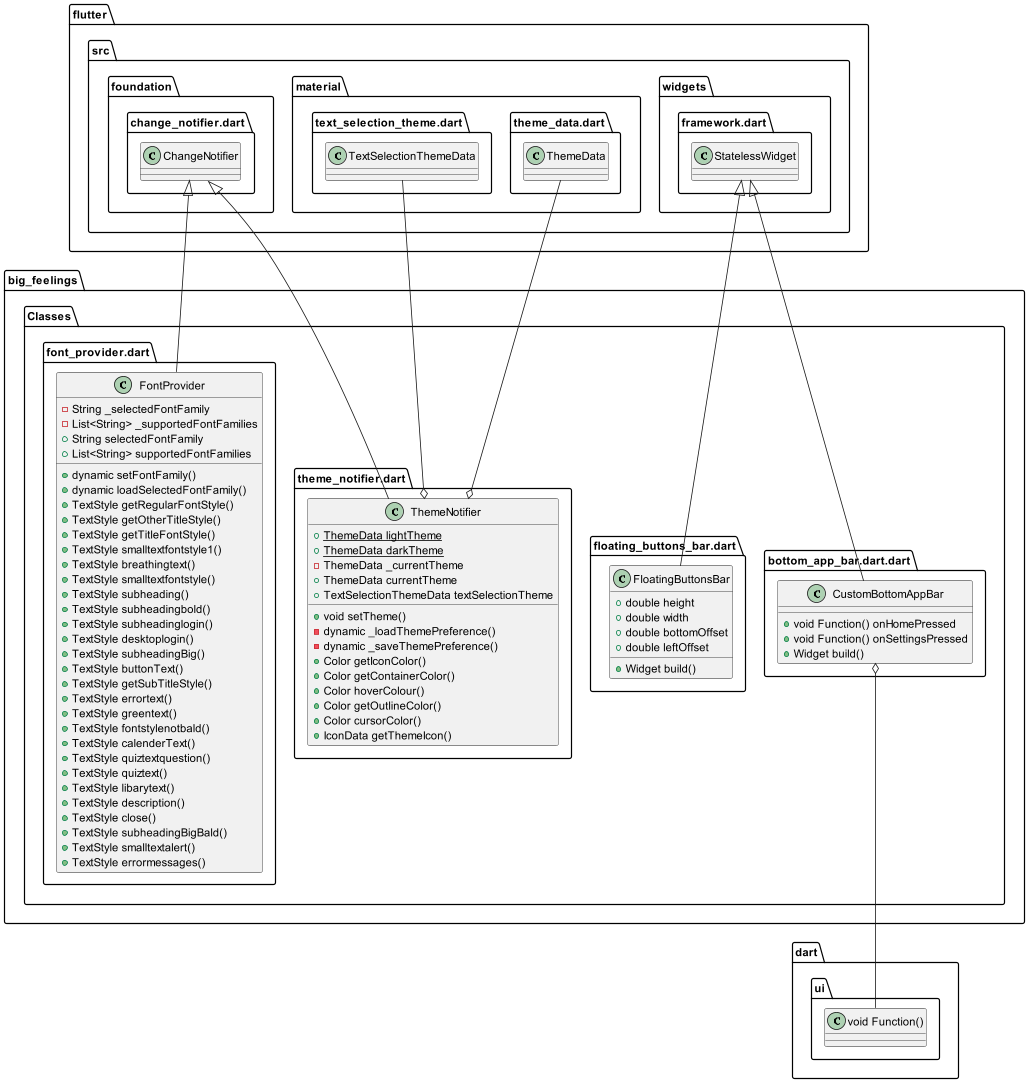

The diagram above was rendered by PlantUML. Its source (embedded in the PNG):
@startuml UIComponentsAndTheming
set namespaceSeparator ::

class "big_feelings::Classes::bottom_app_bar.dart.dart::CustomBottomAppBar" {
  +void Function() onHomePressed
  +void Function() onSettingsPressed
  +Widget build()
}
"big_feelings::Classes::bottom_app_bar.dart.dart::CustomBottomAppBar" o-- "dart::ui::void Function()"
"flutter::src::widgets::framework.dart::StatelessWidget" <|-- "big_feelings::Classes::bottom_app_bar.dart.dart::CustomBottomAppBar"

class "big_feelings::Classes::floating_buttons_bar.dart::FloatingButtonsBar" {
  +double height
  +double width
  +double bottomOffset
  +double leftOffset
  +Widget build()
}
"flutter::src::widgets::framework.dart::StatelessWidget" <|-- "big_feelings::Classes::floating_buttons_bar.dart::FloatingButtonsBar"

class "big_feelings::Classes::font_provider.dart::FontProvider" {
  -String _selectedFontFamily
  -List<String> _supportedFontFamilies
  +String selectedFontFamily
  +List<String> supportedFontFamilies
  +dynamic setFontFamily()
  +dynamic loadSelectedFontFamily()
  +TextStyle getRegularFontStyle()
  +TextStyle getOtherTitleStyle()
  +TextStyle getTitleFontStyle()
  +TextStyle smalltextfontstyle1()
  +TextStyle breathingtext()
  +TextStyle smalltextfontstyle()
  +TextStyle subheading()
  +TextStyle subheadingbold()
  +TextStyle subheadinglogin()
  +TextStyle desktoplogin()
  +TextStyle subheadingBig()
  +TextStyle buttonText()
  +TextStyle getSubTitleStyle()
  +TextStyle errortext()
  +TextStyle greentext()
  +TextStyle fontstylenotbald()
  +TextStyle calenderText()
  +TextStyle quiztextquestion()
  +TextStyle quiztext()
  +TextStyle libarytext()
  +TextStyle description()
  +TextStyle close()
  +TextStyle subheadingBigBald()
  +TextStyle smalltextalert()
  +TextStyle errormessages()
}
"flutter::src::foundation::change_notifier.dart::ChangeNotifier" <|-- "big_feelings::Classes::font_provider.dart::FontProvider"

class "big_feelings::Classes::theme_notifier.dart::ThemeNotifier" {
  {static} +ThemeData lightTheme
  {static} +ThemeData darkTheme
  -ThemeData _currentTheme
  +ThemeData currentTheme
  +TextSelectionThemeData textSelectionTheme
  +void setTheme()
  -dynamic _loadThemePreference()
  -dynamic _saveThemePreference()
  +Color getIconColor()
  +Color getContainerColor()
  +Color hoverColour()
  +Color getOutlineColor()
  +Color cursorColor()
  +IconData getThemeIcon()
}
"big_feelings::Classes::theme_notifier.dart::ThemeNotifier" o-- "flutter::src::material::theme_data.dart::ThemeData"
"big_feelings::Classes::theme_notifier.dart::ThemeNotifier" o-- "flutter::src::material::text_selection_theme.dart::TextSelectionThemeData"
"flutter::src::foundation::change_notifier.dart::ChangeNotifier" <|-- "big_feelings::Classes::theme_notifier.dart::ThemeNotifier"

@enduml